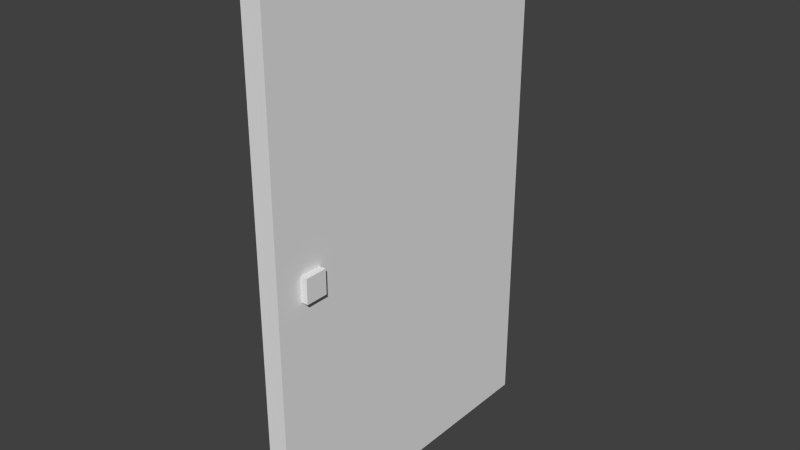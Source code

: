 # Source: door_always_closed.1.blend  (saved by Blender 2.69.0; exported with 4.5.12 LTS)
import bpy
from mathutils import Matrix  # noqa: F401  (used for matrix-valued properties, if any)

bpy.ops.wm.read_factory_settings(use_empty=True)
scene = bpy.context.scene
scene.name = 'Scene'

# ---- collections
col_collection_1 = bpy.data.collections.new('Collection 1'); scene.collection.children.link(col_collection_1)

# ---- world
world_world = bpy.data.worlds.new('World'); scene.world = world_world
world_world.color = (0.05088, 0.05088, 0.05088)
world_world.use_sun_shadow = False
world_world.sun_shadow_jitter_overblur = 0.0
world_world.cycles.sampling_method = 'MANUAL'
world_world.cycles.sample_map_resolution = 256

# ---- meshes
me_plane_000 = bpy.data.meshes.new('Plane.000')
me_plane_000.from_pydata([(-0.02645, -0.2878, -1.192e-07), (-0.02645, 0.0, -1.192e-07), (-0.02645, 0.0, 2.691), (-0.02645, -0.2878, 2.691), (0.02645, -0.2878, -1.192e-07), (0.02645, 0.0, -1.192e-07), (0.02645, 0.0, 2.691), (0.02645, -0.2878, 2.691), (-0.01848, -0.2646, 1.283), (-0.01848, -0.2452, 1.283), (-0.01848, -0.2452, 1.409), (-0.01848, -0.2646, 1.409), (-0.05396, -0.2646, 1.283), (-0.05396, -0.2452, 1.283), (-0.05396, -0.2452, 1.409), (-0.05396, -0.2646, 1.409), (0.0434, -0.2646, 1.283), (0.0434, -0.2452, 1.283), (0.0434, -0.2452, 1.409), (0.0434, -0.2646, 1.409), (0.007923, -0.2646, 1.283), (0.007923, -0.2452, 1.283), (0.007923, -0.2452, 1.409), (0.007923, -0.2646, 1.409)], [], [(1, 0, 3, 2), (5, 6, 7, 4), (1, 5, 4, 0), (3, 7, 6, 2), (0, 4, 7, 3), (2, 6, 5, 1), (9, 10, 11, 8), (13, 12, 15, 14), (9, 8, 12, 13), (11, 10, 14, 15), (8, 11, 15, 12), (10, 9, 13, 14), (17, 18, 19, 16), (21, 20, 23, 22), (17, 16, 20, 21), (19, 18, 22, 23), (16, 19, 23, 20), (18, 17, 21, 22)])
_uv = me_plane_000.uv_layers.new(name='UVMap')
_uv.uv.foreach_set('vector', [0.4546, 0.1861, 0.4451, 0.1861, 0.4451, 0.4304, 0.4546, 0.4304, 0.4546, 0.1861, 0.4546, 0.4304, 0.4451, 0.4304, 0.4451, 0.1861, 0.4546, 0.1861, 0.4546, 0.1861, 0.4451, 0.1861, 0.4451, 0.1861, 0.4451, 0.4304, 0.4451, 0.4304, 0.4546, 0.4304, 0.4546, 0.4304, 0.4451, 0.1861, 0.4451, 0.1861, 0.4451, 0.4304, 0.4451, 0.4304, 0.4546, 0.4304, 0.4546, 0.4304, 0.4546, 0.1861, 0.4546, 0.1861, 0.4465, 0.5543, 0.4465, 0.5658, 0.4459, 0.5658, 0.4459, 0.5543, 0.4465, 0.5543, 0.4459, 0.5543, 0.4459, 0.5658, 0.4465, 0.5658, 0.4465, 0.5543, 0.4459, 0.5543, 0.4459, 0.5543, 0.4465, 0.5543, 0.4459, 0.5658, 0.4465, 0.5658, 0.4465, 0.5658, 0.4459, 0.5658, 0.4459, 0.5543, 0.4459, 0.5658, 0.4459, 0.5658, 0.4459, 0.5543, 0.4465, 0.5658, 0.4465, 0.5543, 0.4465, 0.5543, 0.4465, 0.5658, 0.4465, 0.5543, 0.4465, 0.5658, 0.4459, 0.5658, 0.4459, 0.5543, 0.4465, 0.5543, 0.4459, 0.5543, 0.4459, 0.5658, 0.4465, 0.5658, 0.4465, 0.5543, 0.4459, 0.5543, 0.4459, 0.5543, 0.4465, 0.5543, 0.4459, 0.5658, 0.4465, 0.5658, 0.4465, 0.5658, 0.4459, 0.5658, 0.4459, 0.5543, 0.4459, 0.5658, 0.4459, 0.5658, 0.4459, 0.5543, 0.4465, 0.5658, 0.4465, 0.5543, 0.4465, 0.5543, 0.4465, 0.5658])
me_plane_000.use_remesh_preserve_volume = False
me_plane_000.use_remesh_preserve_attributes = False
me_plane_000.use_mirror_vertex_groups = False
me_plane_000.update()

# ---- objects
ob_door = bpy.data.objects.new('door', me_plane_000)

# ---- transforms, parenting, visibility, modifiers, constraints
ob_door.location = (0.0, 0.0, 0.0)
ob_door.scale = (2.0, 6.0, 1.0)
ob_door.lineart.crease_threshold = 0.0

# ---- collection membership
col_collection_1.objects.link(ob_door)

# ---- scene / render settings (as saved in the file)
scene.frame_start = 1; scene.frame_end = 250; scene.frame_set(240)
scene.render.engine = 'BLENDER_EEVEE_NEXT'
scene.render.image_settings.color_mode = 'RGB'
scene.render.image_settings.compression = 90
scene.render.resolution_percentage = 50
scene.render.dither_intensity = 0.0
scene.cycles.use_denoising = False
scene.cycles.samples = 10
scene.cycles.sampling_pattern = 'TABULATED_SOBOL'
scene.cycles.light_sampling_threshold = 0.0
scene.cycles.use_adaptive_sampling = False
scene.cycles.use_light_tree = False
scene.cycles.blur_glossy = 0.0
scene.cycles.volume_bounces = 1
scene.cycles.pixel_filter_type = 'GAUSSIAN'
scene.cycles.sample_clamp_indirect = 0.0
scene.view_settings.view_transform = 'Standard'
bpy.context.view_layer.update()

# ---- added for rendering (the .blend has no active camera and no usable light): camera, sun
cam_auto = bpy.data.cameras.new('AutoCamera')
cam_auto.lens = 50.0
cam_auto.sensor_width = 36.0
cam_auto.clip_end = 1000.0
ob_auto_camera = bpy.data.objects.new('AutoCamera', cam_auto)
scene.collection.objects.link(ob_auto_camera)
ob_auto_camera.location = (2.95346, -4.42018, 3.7169)
ob_auto_camera.rotation_euler = (1.09748, -7.21219e-08, 0.694738)
scene.camera = ob_auto_camera
light_auto_sun = bpy.data.lights.new('AutoSun', 'SUN')
light_auto_sun.energy = 3.0
light_auto_sun.angle = 0.0523599
ob_auto_sun = bpy.data.objects.new('AutoSun', light_auto_sun)
scene.collection.objects.link(ob_auto_sun)
ob_auto_sun.rotation_euler = (0.872665, 0.174533, 0.523599)
bpy.context.view_layer.update()
